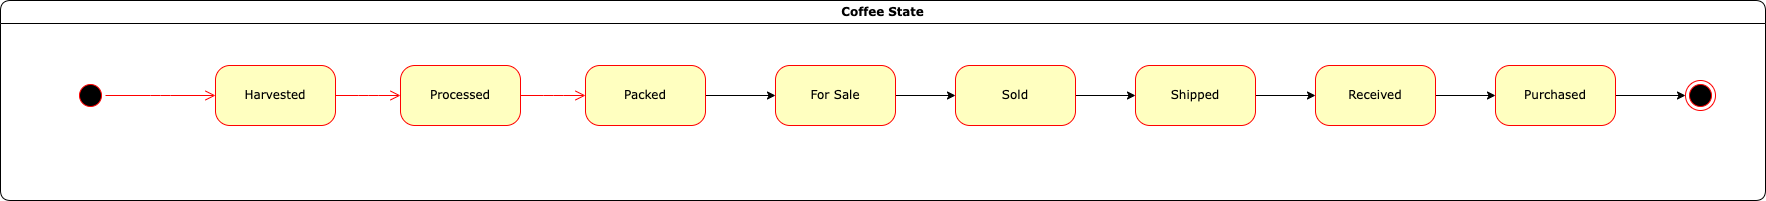

The diagram above was exported from draw.io. Its source (the exported page's mxGraphModel, read from the mxfile embedded in the PNG):
<mxGraphModel dx="1575" dy="690" grid="1" gridSize="10" guides="1" tooltips="1" connect="1" arrows="1" fold="1" page="1" pageScale="1" pageWidth="1100" pageHeight="850" background="none" math="0" shadow="0">
  <root>
    <mxCell id="0" />
    <mxCell id="1" parent="0" />
    <mxCell id="2a3bc250acf0617d-7" value="Coffee State" style="swimlane;whiteSpace=wrap;html=1;rounded=1;shadow=0;comic=0;labelBackgroundColor=none;strokeWidth=1;fontFamily=Verdana;fontSize=12;align=center;" parent="1" vertex="1">
      <mxGeometry x="95" y="495" width="1765" height="200" as="geometry" />
    </mxCell>
    <mxCell id="3cde6dad864a17aa-10" style="edgeStyle=elbowEdgeStyle;html=1;labelBackgroundColor=none;endArrow=open;endSize=8;strokeColor=#ff0000;fontFamily=Verdana;fontSize=12;align=left;" parent="2a3bc250acf0617d-7" source="382b91b5511bd0f7-8" target="3cde6dad864a17aa-1" edge="1">
      <mxGeometry relative="1" as="geometry" />
    </mxCell>
    <mxCell id="382b91b5511bd0f7-8" value="Harvested" style="rounded=1;whiteSpace=wrap;html=1;arcSize=24;fillColor=#ffffc0;strokeColor=#ff0000;shadow=0;comic=0;labelBackgroundColor=none;fontFamily=Verdana;fontSize=12;fontColor=#000000;align=center;" parent="2a3bc250acf0617d-7" vertex="1">
      <mxGeometry x="215" y="65" width="120" height="60" as="geometry" />
    </mxCell>
    <mxCell id="24f968d109e7d6b4-3" value="" style="ellipse;html=1;shape=endState;fillColor=#000000;strokeColor=#ff0000;rounded=1;shadow=0;comic=0;labelBackgroundColor=none;fontFamily=Verdana;fontSize=12;fontColor=#000000;align=center;" parent="2a3bc250acf0617d-7" vertex="1">
      <mxGeometry x="1685" y="80" width="30" height="30" as="geometry" />
    </mxCell>
    <mxCell id="3cde6dad864a17aa-9" style="edgeStyle=elbowEdgeStyle;html=1;labelBackgroundColor=none;endArrow=open;endSize=8;strokeColor=#ff0000;fontFamily=Verdana;fontSize=12;align=left;" parent="2a3bc250acf0617d-7" source="2a3bc250acf0617d-3" target="382b91b5511bd0f7-8" edge="1">
      <mxGeometry relative="1" as="geometry" />
    </mxCell>
    <mxCell id="2a3bc250acf0617d-3" value="" style="ellipse;html=1;shape=startState;fillColor=#000000;strokeColor=#ff0000;rounded=1;shadow=0;comic=0;labelBackgroundColor=none;fontFamily=Verdana;fontSize=12;fontColor=#000000;align=center;direction=south;" parent="2a3bc250acf0617d-7" vertex="1">
      <mxGeometry x="75" y="80" width="30" height="30" as="geometry" />
    </mxCell>
    <mxCell id="3cde6dad864a17aa-11" style="edgeStyle=elbowEdgeStyle;html=1;labelBackgroundColor=none;endArrow=open;endSize=8;strokeColor=#ff0000;fontFamily=Verdana;fontSize=12;align=left;" parent="2a3bc250acf0617d-7" source="3cde6dad864a17aa-1" target="3cde6dad864a17aa-2" edge="1">
      <mxGeometry relative="1" as="geometry" />
    </mxCell>
    <mxCell id="3cde6dad864a17aa-1" value="Processed" style="rounded=1;whiteSpace=wrap;html=1;arcSize=24;fillColor=#ffffc0;strokeColor=#ff0000;shadow=0;comic=0;labelBackgroundColor=none;fontFamily=Verdana;fontSize=12;fontColor=#000000;align=center;" parent="2a3bc250acf0617d-7" vertex="1">
      <mxGeometry x="400" y="65" width="120" height="60" as="geometry" />
    </mxCell>
    <mxCell id="cGM0GpFSju87uRCJ-5rv-8" style="edgeStyle=orthogonalEdgeStyle;rounded=0;orthogonalLoop=1;jettySize=auto;html=1;entryX=0;entryY=0.5;entryDx=0;entryDy=0;" edge="1" parent="2a3bc250acf0617d-7" source="3cde6dad864a17aa-2" target="cGM0GpFSju87uRCJ-5rv-1">
      <mxGeometry relative="1" as="geometry" />
    </mxCell>
    <mxCell id="3cde6dad864a17aa-2" value="Packed" style="rounded=1;whiteSpace=wrap;html=1;arcSize=24;fillColor=#ffffc0;strokeColor=#ff0000;shadow=0;comic=0;labelBackgroundColor=none;fontFamily=Verdana;fontSize=12;fontColor=#000000;align=center;" parent="2a3bc250acf0617d-7" vertex="1">
      <mxGeometry x="585" y="65" width="120" height="60" as="geometry" />
    </mxCell>
    <mxCell id="cGM0GpFSju87uRCJ-5rv-9" style="edgeStyle=orthogonalEdgeStyle;rounded=0;orthogonalLoop=1;jettySize=auto;html=1;entryX=0;entryY=0.5;entryDx=0;entryDy=0;" edge="1" parent="2a3bc250acf0617d-7" source="cGM0GpFSju87uRCJ-5rv-1" target="cGM0GpFSju87uRCJ-5rv-2">
      <mxGeometry relative="1" as="geometry" />
    </mxCell>
    <mxCell id="cGM0GpFSju87uRCJ-5rv-1" value="For Sale" style="rounded=1;whiteSpace=wrap;html=1;arcSize=24;fillColor=#ffffc0;strokeColor=#ff0000;shadow=0;comic=0;labelBackgroundColor=none;fontFamily=Verdana;fontSize=12;fontColor=#000000;align=center;" vertex="1" parent="2a3bc250acf0617d-7">
      <mxGeometry x="775" y="65" width="120" height="60" as="geometry" />
    </mxCell>
    <mxCell id="cGM0GpFSju87uRCJ-5rv-10" style="edgeStyle=orthogonalEdgeStyle;rounded=0;orthogonalLoop=1;jettySize=auto;html=1;entryX=0;entryY=0.5;entryDx=0;entryDy=0;" edge="1" parent="2a3bc250acf0617d-7" source="cGM0GpFSju87uRCJ-5rv-2" target="cGM0GpFSju87uRCJ-5rv-4">
      <mxGeometry relative="1" as="geometry" />
    </mxCell>
    <mxCell id="cGM0GpFSju87uRCJ-5rv-2" value="Sold" style="rounded=1;whiteSpace=wrap;html=1;arcSize=24;fillColor=#ffffc0;strokeColor=#ff0000;shadow=0;comic=0;labelBackgroundColor=none;fontFamily=Verdana;fontSize=12;fontColor=#000000;align=center;" vertex="1" parent="2a3bc250acf0617d-7">
      <mxGeometry x="955" y="65" width="120" height="60" as="geometry" />
    </mxCell>
    <mxCell id="cGM0GpFSju87uRCJ-5rv-11" style="edgeStyle=orthogonalEdgeStyle;rounded=0;orthogonalLoop=1;jettySize=auto;html=1;entryX=0;entryY=0.5;entryDx=0;entryDy=0;" edge="1" parent="2a3bc250acf0617d-7" source="cGM0GpFSju87uRCJ-5rv-4" target="cGM0GpFSju87uRCJ-5rv-5">
      <mxGeometry relative="1" as="geometry" />
    </mxCell>
    <mxCell id="cGM0GpFSju87uRCJ-5rv-4" value="Shipped" style="rounded=1;whiteSpace=wrap;html=1;arcSize=24;fillColor=#ffffc0;strokeColor=#ff0000;shadow=0;comic=0;labelBackgroundColor=none;fontFamily=Verdana;fontSize=12;fontColor=#000000;align=center;" vertex="1" parent="2a3bc250acf0617d-7">
      <mxGeometry x="1135" y="65" width="120" height="60" as="geometry" />
    </mxCell>
    <mxCell id="cGM0GpFSju87uRCJ-5rv-12" style="edgeStyle=orthogonalEdgeStyle;rounded=0;orthogonalLoop=1;jettySize=auto;html=1;entryX=0;entryY=0.5;entryDx=0;entryDy=0;" edge="1" parent="2a3bc250acf0617d-7" source="cGM0GpFSju87uRCJ-5rv-5" target="cGM0GpFSju87uRCJ-5rv-6">
      <mxGeometry relative="1" as="geometry" />
    </mxCell>
    <mxCell id="cGM0GpFSju87uRCJ-5rv-5" value="Received" style="rounded=1;whiteSpace=wrap;html=1;arcSize=24;fillColor=#ffffc0;strokeColor=#ff0000;shadow=0;comic=0;labelBackgroundColor=none;fontFamily=Verdana;fontSize=12;fontColor=#000000;align=center;" vertex="1" parent="2a3bc250acf0617d-7">
      <mxGeometry x="1315" y="65" width="120" height="60" as="geometry" />
    </mxCell>
    <mxCell id="cGM0GpFSju87uRCJ-5rv-7" style="edgeStyle=orthogonalEdgeStyle;rounded=0;orthogonalLoop=1;jettySize=auto;html=1;entryX=0;entryY=0.5;entryDx=0;entryDy=0;" edge="1" parent="2a3bc250acf0617d-7" source="cGM0GpFSju87uRCJ-5rv-6" target="24f968d109e7d6b4-3">
      <mxGeometry relative="1" as="geometry" />
    </mxCell>
    <mxCell id="cGM0GpFSju87uRCJ-5rv-6" value="Purchased" style="rounded=1;whiteSpace=wrap;html=1;arcSize=24;fillColor=#ffffc0;strokeColor=#ff0000;shadow=0;comic=0;labelBackgroundColor=none;fontFamily=Verdana;fontSize=12;fontColor=#000000;align=center;" vertex="1" parent="2a3bc250acf0617d-7">
      <mxGeometry x="1495" y="65" width="120" height="60" as="geometry" />
    </mxCell>
  </root>
</mxGraphModel>